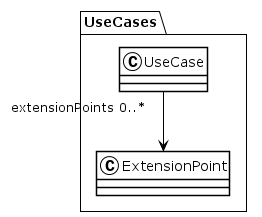

The diagram above was rendered by PlantUML. Its source (embedded in the PNG):
@startuml
!theme plain
package UseCases {
class UseCase {
}
UseCase "extensionPoints 0..*" --> ExtensionPoint
class ExtensionPoint {
}
}
@enduml